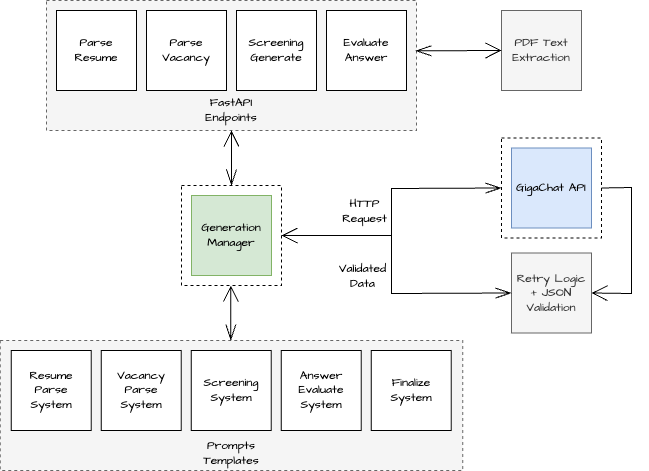

The diagram above was exported from draw.io. Its source (the exported page's mxGraphModel, read from the mxfile embedded in the PNG):
<mxGraphModel dx="3253" dy="2213" grid="1" gridSize="10" guides="1" tooltips="1" connect="1" arrows="1" fold="1" page="0" pageScale="1" pageWidth="827" pageHeight="1169" math="0" shadow="0">
  <root>
    <mxCell id="0" />
    <mxCell id="1" parent="0" />
    <mxCell id="2" value="" style="rounded=0;whiteSpace=wrap;html=1;fontFamily=Architects Daughter;fontSource=https%3A%2F%2Ffonts.googleapis.com%2Fcss%3Ffamily%3DArchitects%2BDaughter;dashed=1;" vertex="1" parent="1">
      <mxGeometry x="1230" y="440" width="100" height="100" as="geometry" />
    </mxCell>
    <mxCell id="3" value="Generation Manager" style="rounded=0;whiteSpace=wrap;html=1;fontFamily=Architects Daughter;fontSource=https%3A%2F%2Ffonts.googleapis.com%2Fcss%3Ffamily%3DArchitects%2BDaughter;fillColor=#d5e8d4;strokeColor=#82b366;" vertex="1" parent="1">
      <mxGeometry x="1240" y="450" width="80" height="80" as="geometry" />
    </mxCell>
    <mxCell id="4" value="" style="rounded=0;whiteSpace=wrap;html=1;fontFamily=Architects Daughter;fontSource=https%3A%2F%2Ffonts.googleapis.com%2Fcss%3Ffamily%3DArchitects%2BDaughter;dashed=1;fillColor=#f5f5f5;strokeColor=#666666;fontColor=#333333;" vertex="1" parent="1">
      <mxGeometry x="1095" y="255" width="370" height="130" as="geometry" />
    </mxCell>
    <mxCell id="5" value="FastAPI Endpoints" style="text;strokeColor=none;fillColor=none;html=1;align=center;verticalAlign=middle;whiteSpace=wrap;rounded=0;fontSize=12;fontFamily=Architects Daughter;fontSource=https%3A%2F%2Ffonts.googleapis.com%2Fcss%3Ffamily%3DArchitects%2BDaughter;" vertex="1" parent="1">
      <mxGeometry x="1235" y="350" width="90" height="30" as="geometry" />
    </mxCell>
    <mxCell id="6" value="Parse Resume" style="rounded=0;whiteSpace=wrap;html=1;fontFamily=Architects Daughter;fontSource=https%3A%2F%2Ffonts.googleapis.com%2Fcss%3Ffamily%3DArchitects%2BDaughter;align=center;" vertex="1" parent="1">
      <mxGeometry x="1105" y="265" width="80" height="80" as="geometry" />
    </mxCell>
    <mxCell id="7" value="Parse Vacancy" style="rounded=0;whiteSpace=wrap;html=1;fontFamily=Architects Daughter;fontSource=https%3A%2F%2Ffonts.googleapis.com%2Fcss%3Ffamily%3DArchitects%2BDaughter;" vertex="1" parent="1">
      <mxGeometry x="1195" y="265" width="80" height="80" as="geometry" />
    </mxCell>
    <mxCell id="8" value="Screening Generate" style="rounded=0;whiteSpace=wrap;html=1;fontFamily=Architects Daughter;fontSource=https%3A%2F%2Ffonts.googleapis.com%2Fcss%3Ffamily%3DArchitects%2BDaughter;" vertex="1" parent="1">
      <mxGeometry x="1285" y="265" width="80" height="80" as="geometry" />
    </mxCell>
    <mxCell id="9" value="Evaluate Answer" style="rounded=0;whiteSpace=wrap;html=1;fontFamily=Architects Daughter;fontSource=https%3A%2F%2Ffonts.googleapis.com%2Fcss%3Ffamily%3DArchitects%2BDaughter;" vertex="1" parent="1">
      <mxGeometry x="1375" y="265" width="80" height="80" as="geometry" />
    </mxCell>
    <mxCell id="10" value="" style="rounded=0;whiteSpace=wrap;html=1;fontFamily=Architects Daughter;fontSource=https%3A%2F%2Ffonts.googleapis.com%2Fcss%3Ffamily%3DArchitects%2BDaughter;dashed=1;fillColor=#f5f5f5;strokeColor=#666666;fontColor=#333333;" vertex="1" parent="1">
      <mxGeometry x="1048.75" y="595" width="462.5" height="130" as="geometry" />
    </mxCell>
    <mxCell id="11" value="Prompts Templates" style="text;strokeColor=none;fillColor=none;html=1;align=center;verticalAlign=middle;whiteSpace=wrap;rounded=0;fontSize=12;fontFamily=Architects Daughter;fontSource=https%3A%2F%2Ffonts.googleapis.com%2Fcss%3Ffamily%3DArchitects%2BDaughter;" vertex="1" parent="1">
      <mxGeometry x="1235" y="693" width="90" height="30" as="geometry" />
    </mxCell>
    <mxCell id="12" value="Resume Parse&lt;div&gt;System&lt;/div&gt;" style="rounded=0;whiteSpace=wrap;html=1;fontFamily=Architects Daughter;fontSource=https%3A%2F%2Ffonts.googleapis.com%2Fcss%3Ffamily%3DArchitects%2BDaughter;align=center;" vertex="1" parent="1">
      <mxGeometry x="1059.75" y="605" width="80" height="80" as="geometry" />
    </mxCell>
    <mxCell id="13" value="Vacancy Parse&lt;div&gt;System&lt;/div&gt;" style="rounded=0;whiteSpace=wrap;html=1;fontFamily=Architects Daughter;fontSource=https%3A%2F%2Ffonts.googleapis.com%2Fcss%3Ffamily%3DArchitects%2BDaughter;" vertex="1" parent="1">
      <mxGeometry x="1149.75" y="605" width="80" height="80" as="geometry" />
    </mxCell>
    <mxCell id="14" value="Screening System" style="rounded=0;whiteSpace=wrap;html=1;fontFamily=Architects Daughter;fontSource=https%3A%2F%2Ffonts.googleapis.com%2Fcss%3Ffamily%3DArchitects%2BDaughter;" vertex="1" parent="1">
      <mxGeometry x="1239.75" y="605" width="80" height="80" as="geometry" />
    </mxCell>
    <mxCell id="15" value="Answer Evaluate System" style="rounded=0;whiteSpace=wrap;html=1;fontFamily=Architects Daughter;fontSource=https%3A%2F%2Ffonts.googleapis.com%2Fcss%3Ffamily%3DArchitects%2BDaughter;" vertex="1" parent="1">
      <mxGeometry x="1329.75" y="605" width="80" height="80" as="geometry" />
    </mxCell>
    <mxCell id="16" value="Finalize System" style="rounded=0;whiteSpace=wrap;html=1;fontFamily=Architects Daughter;fontSource=https%3A%2F%2Ffonts.googleapis.com%2Fcss%3Ffamily%3DArchitects%2BDaughter;" vertex="1" parent="1">
      <mxGeometry x="1419.75" y="605" width="80" height="80" as="geometry" />
    </mxCell>
    <mxCell id="17" style="edgeStyle=none;curved=1;rounded=0;orthogonalLoop=1;jettySize=auto;html=1;exitX=0.5;exitY=0;exitDx=0;exitDy=0;entryX=0.5;entryY=1;entryDx=0;entryDy=0;fontFamily=Architects Daughter;fontSource=https%3A%2F%2Ffonts.googleapis.com%2Fcss%3Ffamily%3DArchitects%2BDaughter;fontSize=16;startSize=14;endArrow=open;endSize=14;sourcePerimeterSpacing=8;targetPerimeterSpacing=8;startArrow=openThin;startFill=0;" edge="1" source="2" target="4" parent="1">
      <mxGeometry relative="1" as="geometry">
        <mxPoint x="1059.75" y="479.99999999999994" as="sourcePoint" />
        <mxPoint x="1189.75" y="480.56" as="targetPoint" />
      </mxGeometry>
    </mxCell>
    <mxCell id="18" style="edgeStyle=none;curved=1;rounded=0;orthogonalLoop=1;jettySize=auto;html=1;exitX=0.5;exitY=0;exitDx=0;exitDy=0;entryX=0.5;entryY=1;entryDx=0;entryDy=0;fontFamily=Architects Daughter;fontSource=https%3A%2F%2Ffonts.googleapis.com%2Fcss%3Ffamily%3DArchitects%2BDaughter;fontSize=16;startSize=14;endArrow=open;endSize=14;sourcePerimeterSpacing=8;targetPerimeterSpacing=8;startArrow=openThin;startFill=0;" edge="1" parent="1">
      <mxGeometry relative="1" as="geometry">
        <mxPoint x="1279.37" y="595" as="sourcePoint" />
        <mxPoint x="1279.37" y="540" as="targetPoint" />
      </mxGeometry>
    </mxCell>
    <mxCell id="19" value="PDF Text Extraction" style="rounded=0;whiteSpace=wrap;html=1;fontFamily=Architects Daughter;fontSource=https%3A%2F%2Ffonts.googleapis.com%2Fcss%3Ffamily%3DArchitects%2BDaughter;fillColor=#f5f5f5;fontColor=#333333;strokeColor=#666666;" vertex="1" parent="1">
      <mxGeometry x="1550" y="265" width="80" height="80" as="geometry" />
    </mxCell>
    <mxCell id="20" style="edgeStyle=none;curved=1;rounded=0;orthogonalLoop=1;jettySize=auto;html=1;exitX=0.997;exitY=0.387;exitDx=0;exitDy=0;entryX=0;entryY=0.5;entryDx=0;entryDy=0;fontFamily=Architects Daughter;fontSource=https%3A%2F%2Ffonts.googleapis.com%2Fcss%3Ffamily%3DArchitects%2BDaughter;fontSize=16;startSize=14;endArrow=open;endSize=14;sourcePerimeterSpacing=8;targetPerimeterSpacing=8;startArrow=openThin;startFill=0;exitPerimeter=0;" edge="1" source="4" target="19" parent="1">
      <mxGeometry relative="1" as="geometry">
        <mxPoint x="1499.75" y="340" as="sourcePoint" />
        <mxPoint x="1499.75" y="285" as="targetPoint" />
      </mxGeometry>
    </mxCell>
    <mxCell id="21" value="" style="rounded=0;whiteSpace=wrap;html=1;fontFamily=Architects Daughter;fontSource=https%3A%2F%2Ffonts.googleapis.com%2Fcss%3Ffamily%3DArchitects%2BDaughter;dashed=1;" vertex="1" parent="1">
      <mxGeometry x="1550" y="392.5" width="100" height="100" as="geometry" />
    </mxCell>
    <mxCell id="22" value="GigaChat API" style="rounded=0;whiteSpace=wrap;html=1;fontFamily=Architects Daughter;fontSource=https%3A%2F%2Ffonts.googleapis.com%2Fcss%3Ffamily%3DArchitects%2BDaughter;fillColor=#dae8fc;strokeColor=#6c8ebf;" vertex="1" parent="1">
      <mxGeometry x="1560" y="402.5" width="80" height="80" as="geometry" />
    </mxCell>
    <mxCell id="23" value="Retry Logic + JSON Validation" style="rounded=0;whiteSpace=wrap;html=1;fontFamily=Architects Daughter;fontSource=https%3A%2F%2Ffonts.googleapis.com%2Fcss%3Ffamily%3DArchitects%2BDaughter;fillColor=#f5f5f5;fontColor=#333333;strokeColor=#666666;" vertex="1" parent="1">
      <mxGeometry x="1560" y="507.5" width="80" height="80" as="geometry" />
    </mxCell>
    <mxCell id="24" style="edgeStyle=none;curved=0;rounded=0;orthogonalLoop=1;jettySize=auto;html=1;exitX=0;exitY=0.5;exitDx=0;exitDy=0;entryX=1;entryY=0.5;entryDx=0;entryDy=0;fontFamily=Architects Daughter;fontSource=https%3A%2F%2Ffonts.googleapis.com%2Fcss%3Ffamily%3DArchitects%2BDaughter;fontSize=16;startSize=14;endArrow=open;endSize=14;sourcePerimeterSpacing=8;targetPerimeterSpacing=8;startArrow=openThin;startFill=0;" edge="1" source="21" target="2" parent="1">
      <mxGeometry relative="1" as="geometry">
        <mxPoint x="1289.37" y="605" as="sourcePoint" />
        <mxPoint x="1289.37" y="550" as="targetPoint" />
        <Array as="points">
          <mxPoint x="1440" y="443" />
          <mxPoint x="1440" y="490" />
        </Array>
      </mxGeometry>
    </mxCell>
    <mxCell id="25" value="&lt;span style=&quot;font-family: &amp;quot;Architects Daughter&amp;quot;; font-size: 12px; text-wrap-mode: wrap; background-color: light-dark(#ffffff, var(--ge-dark-color, #121212));&quot;&gt;HTTP Request&lt;/span&gt;" style="edgeLabel;html=1;align=center;verticalAlign=middle;resizable=0;points=[];" vertex="1" connectable="0" parent="24">
      <mxGeometry x="-0.4687" y="1" relative="1" as="geometry">
        <mxPoint x="-69" y="21" as="offset" />
      </mxGeometry>
    </mxCell>
    <mxCell id="26" style="edgeStyle=none;curved=0;rounded=0;orthogonalLoop=1;jettySize=auto;html=1;exitX=0;exitY=0.5;exitDx=0;exitDy=0;entryX=1;entryY=0.5;entryDx=0;entryDy=0;fontFamily=Architects Daughter;fontSource=https%3A%2F%2Ffonts.googleapis.com%2Fcss%3Ffamily%3DArchitects%2BDaughter;fontSize=16;startSize=14;endArrow=open;endSize=14;sourcePerimeterSpacing=8;targetPerimeterSpacing=8;startArrow=openThin;startFill=0;" edge="1" source="23" target="2" parent="1">
      <mxGeometry relative="1" as="geometry">
        <mxPoint x="1560" y="453" as="sourcePoint" />
        <mxPoint x="1340" y="500" as="targetPoint" />
        <Array as="points">
          <mxPoint x="1440" y="548" />
          <mxPoint x="1440" y="490" />
        </Array>
      </mxGeometry>
    </mxCell>
    <mxCell id="27" value="&lt;span style=&quot;font-family: &amp;quot;Architects Daughter&amp;quot;; font-size: 12px; text-wrap-mode: wrap; background-color: light-dark(#ffffff, var(--ge-dark-color, #121212));&quot;&gt;Validated Data&lt;/span&gt;" style="edgeLabel;html=1;align=center;verticalAlign=middle;resizable=0;points=[];" vertex="1" connectable="0" parent="26">
      <mxGeometry x="-0.4687" y="1" relative="1" as="geometry">
        <mxPoint x="-74" y="-19" as="offset" />
      </mxGeometry>
    </mxCell>
    <mxCell id="28" style="edgeStyle=none;curved=0;rounded=0;orthogonalLoop=1;jettySize=auto;html=1;exitX=1;exitY=0.5;exitDx=0;exitDy=0;entryX=1;entryY=0.5;entryDx=0;entryDy=0;fontFamily=Architects Daughter;fontSource=https%3A%2F%2Ffonts.googleapis.com%2Fcss%3Ffamily%3DArchitects%2BDaughter;fontSize=16;startSize=14;endArrow=none;endSize=14;sourcePerimeterSpacing=8;targetPerimeterSpacing=8;startArrow=open;startFill=0;" edge="1" source="23" target="21" parent="1">
      <mxGeometry relative="1" as="geometry">
        <mxPoint x="1800" y="545" as="sourcePoint" />
        <mxPoint x="1570" y="487" as="targetPoint" />
        <Array as="points">
          <mxPoint x="1680" y="548" />
          <mxPoint x="1680" y="442" />
        </Array>
      </mxGeometry>
    </mxCell>
  </root>
</mxGraphModel>